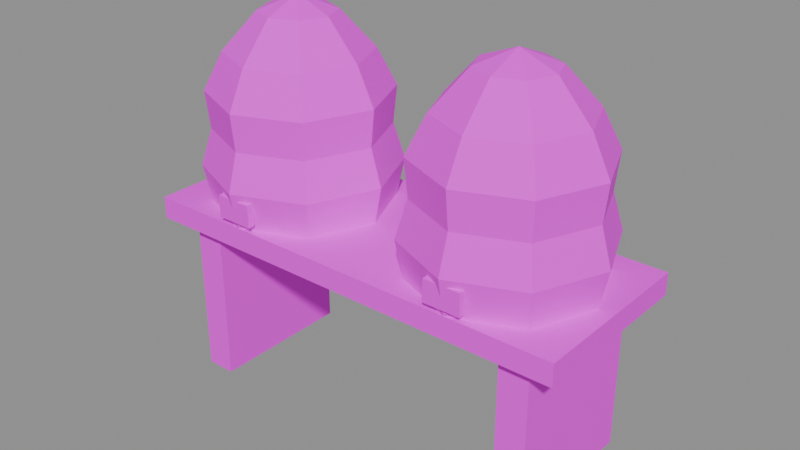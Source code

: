 # Source: beehives.blend  (saved by Blender 5.3.31; exported with 4.5.12 LTS)
import bpy
from mathutils import Matrix  # noqa: F401  (used for matrix-valued properties, if any)

bpy.ops.wm.read_factory_settings(use_empty=True)
scene = bpy.context.scene
scene.name = 'Scene'

# ---- images (referenced by path relative to the original .blend; pixels are not part of the script)
import os
ASSET_DIR = os.environ.get("B2B_ASSET_DIR", "")  # directory of the original .blend (textures are referenced by path, not embedded)
HERE = os.path.dirname(os.path.abspath(__file__))  # packed textures are extracted next to this script under _unpacked/

def load_image(name, relpath, width, height, colorspace="sRGB"):
    """Load a texture the original file referenced (path relative to the .blend, or extracted next to this script)."""
    p = next((c for c in (os.path.join(HERE, relpath), os.path.join(ASSET_DIR, relpath)) if relpath and os.path.exists(c)), "")
    if p:
        img = bpy.data.images.load(p, check_existing=True)
        img.name = name
    else:  # same state as the original file: an image datablock whose file is absent (Cycles renders it pink)
        img = bpy.data.images.new(name, width, height)
        img.source = "FILE"
        img.filepath = "//" + (relpath or name)
    img.colorspace_settings.name = colorspace
    return img
img_village_palette_png = load_image('village_palette.png', 'village_palette.png', 1024, 1024, 'sRGB')

# ---- materials (node trees are filled in below, after node groups)
mat_villagepalette = bpy.data.materials.new('VillagePalette')

# ---- material node trees
mat_villagepalette.use_nodes = True; mat_villagepalette.node_tree.nodes.clear()
_N = mat_villagepalette.node_tree.nodes; _L = mat_villagepalette.node_tree.links
n0 = _N.new('ShaderNodeBsdfPrincipled'); n0.name = 'Principled BSDF'; n0.location = (-200, 100)
n0.inputs[2].default_value = 0.9
n0.inputs[10].default_value = 0.005
n1 = _N.new('ShaderNodeOutputMaterial'); n1.name = 'Material Output'; n1.location = (200, 100)
n2 = _N.new('ShaderNodeTexImage'); n2.name = 'Image Texture'; n2.location = (-320, 300)
n2.image = img_village_palette_png
_L.new(n0.outputs[0], n1.inputs[0])
_L.new(n2.outputs[0], n0.inputs[0])
n1.is_active_output = True

# ---- meshes
me_beehives = bpy.data.meshes.new('beehives')
me_beehives.from_pydata([(-3.0, -1.2, 1.6), (3.0, -1.2, 1.6), (3.0, 1.2, 1.6), (-3.0, 1.2, 1.6), (-3.0, -1.2, 1.9), (3.0, -1.2, 1.9), (3.0, 1.2, 1.9), (-3.0, 1.2, 1.9), (-2.6, -1.0, -0.6), (-2.2, -1.0, -0.6), (-2.2, 1.0, -0.6), (-2.6, 1.0, -0.6), (-2.6, -1.0, 1.6), (-2.2, -1.0, 1.6), (-2.2, 1.0, 1.6), (-2.6, 1.0, 1.6), (2.2, -1.0, -0.6), (2.6, -1.0, -0.6), (2.6, 1.0, -0.6), (2.2, 1.0, -0.6), (2.2, -1.0, 1.6), (2.6, -1.0, 1.6), (2.6, 1.0, 1.6), (2.2, 1.0, 1.6), (-0.4, 0.0, 1.9), (-0.7515, 0.8485, 1.9), (-1.6, 1.2, 1.9), (-2.449, 0.8485, 1.9), (-2.8, 1.47e-16, 1.9), (-2.449, -0.8485, 1.9), (-1.6, -1.2, 1.9), (-0.7515, -0.8485, 1.9), (-0.3, 0.0, 2.4), (-0.6808, 0.9192, 2.4), (-1.6, 1.3, 2.4), (-2.519, 0.9192, 2.4), (-2.9, 1.592e-16, 2.4), (-2.519, -0.9192, 2.4), (-1.6, -1.3, 2.4), (-0.6808, -0.9192, 2.4), (-0.45, 0.0, 2.9), (-0.7868, 0.8132, 2.9), (-1.6, 1.15, 2.9), (-2.413, 0.8132, 2.9), (-2.75, 1.408e-16, 2.9), (-2.413, -0.8132, 2.9), (-1.6, -1.15, 2.9), (-0.7868, -0.8132, 2.9), (-0.4, 0.0, 3.4), (-0.7515, 0.8485, 3.4), (-1.6, 1.2, 3.4), (-2.449, 0.8485, 3.4), (-2.8, 1.47e-16, 3.4), (-2.449, -0.8485, 3.4), (-1.6, -1.2, 3.4), (-0.7515, -0.8485, 3.4), (-0.65, 0.0, 3.9), (-0.9282, 0.6718, 3.9), (-1.6, 0.95, 3.9), (-2.272, 0.6718, 3.9), (-2.55, 1.163e-16, 3.9), (-2.272, -0.6718, 3.9), (-1.6, -0.95, 3.9), (-0.9282, -0.6718, 3.9), (-1.1, 0.0, 4.4), (-1.246, 0.3536, 4.4), (-1.6, 0.5, 4.4), (-1.954, 0.3536, 4.4), (-2.1, 6.123e-17, 4.4), (-1.954, -0.3536, 4.4), (-1.6, -0.5, 4.4), (-1.246, -0.3536, 4.4), (-1.6, 0.0, 4.6), (-1.85, -1.25, 2.0), (-1.35, -1.25, 2.0), (-1.35, -1.15, 2.0), (-1.85, -1.15, 2.0), (-1.85, -1.25, 2.3), (-1.35, -1.25, 2.3), (-1.35, -1.15, 2.3), (-1.85, -1.15, 2.3), (2.8, 0.0, 1.9), (2.449, 0.8485, 1.9), (1.6, 1.2, 1.9), (0.7515, 0.8485, 1.9), (0.4, 1.47e-16, 1.9), (0.7515, -0.8485, 1.9), (1.6, -1.2, 1.9), (2.449, -0.8485, 1.9), (2.9, 0.0, 2.4), (2.519, 0.9192, 2.4), (1.6, 1.3, 2.4), (0.6808, 0.9192, 2.4), (0.3, 1.592e-16, 2.4), (0.6808, -0.9192, 2.4), (1.6, -1.3, 2.4), (2.519, -0.9192, 2.4), (2.75, 0.0, 2.9), (2.413, 0.8132, 2.9), (1.6, 1.15, 2.9), (0.7868, 0.8132, 2.9), (0.45, 1.408e-16, 2.9), (0.7868, -0.8132, 2.9), (1.6, -1.15, 2.9), (2.413, -0.8132, 2.9), (2.8, 0.0, 3.4), (2.449, 0.8485, 3.4), (1.6, 1.2, 3.4), (0.7515, 0.8485, 3.4), (0.4, 1.47e-16, 3.4), (0.7515, -0.8485, 3.4), (1.6, -1.2, 3.4), (2.449, -0.8485, 3.4), (2.55, 0.0, 3.9), (2.272, 0.6718, 3.9), (1.6, 0.95, 3.9), (0.9282, 0.6718, 3.9), (0.65, 1.163e-16, 3.9), (0.9282, -0.6718, 3.9), (1.6, -0.95, 3.9), (2.272, -0.6718, 3.9), (2.1, 0.0, 4.4), (1.954, 0.3536, 4.4), (1.6, 0.5, 4.4), (1.246, 0.3536, 4.4), (1.1, 6.123e-17, 4.4), (1.246, -0.3536, 4.4), (1.6, -0.5, 4.4), (1.954, -0.3536, 4.4), (1.6, 0.0, 4.6), (1.35, -1.25, 2.0), (1.85, -1.25, 2.0), (1.85, -1.15, 2.0), (1.35, -1.15, 2.0), (1.35, -1.25, 2.3), (1.85, -1.25, 2.3), (1.85, -1.15, 2.3), (1.35, -1.15, 2.3)], [], [(0, 3, 2, 1), (4, 5, 6, 7), (0, 1, 5, 4), (1, 2, 6, 5), (2, 3, 7, 6), (3, 0, 4, 7), (8, 11, 10, 9), (12, 13, 14, 15), (8, 9, 13, 12), (9, 10, 14, 13), (10, 11, 15, 14), (11, 8, 12, 15), (16, 19, 18, 17), (20, 21, 22, 23), (16, 17, 21, 20), (17, 18, 22, 21), (18, 19, 23, 22), (19, 16, 20, 23), (24, 25, 33, 32), (25, 26, 34, 33), (26, 27, 35, 34), (27, 28, 36, 35), (28, 29, 37, 36), (29, 30, 38, 37), (30, 31, 39, 38), (31, 24, 32, 39), (32, 33, 41, 40), (33, 34, 42, 41), (34, 35, 43, 42), (35, 36, 44, 43), (36, 37, 45, 44), (37, 38, 46, 45), (38, 39, 47, 46), (39, 32, 40, 47), (40, 41, 49, 48), (41, 42, 50, 49), (42, 43, 51, 50), (43, 44, 52, 51), (44, 45, 53, 52), (45, 46, 54, 53), (46, 47, 55, 54), (47, 40, 48, 55), (48, 49, 57, 56), (49, 50, 58, 57), (50, 51, 59, 58), (51, 52, 60, 59), (52, 53, 61, 60), (53, 54, 62, 61), (54, 55, 63, 62), (55, 48, 56, 63), (56, 57, 65, 64), (57, 58, 66, 65), (58, 59, 67, 66), (59, 60, 68, 67), (60, 61, 69, 68), (61, 62, 70, 69), (62, 63, 71, 70), (63, 56, 64, 71), (64, 65, 72), (65, 66, 72), (66, 67, 72), (67, 68, 72), (68, 69, 72), (69, 70, 72), (70, 71, 72), (71, 64, 72), (31, 30, 29, 28, 27, 26, 25, 24), (73, 76, 75, 74), (77, 78, 79, 80), (73, 74, 78, 77), (74, 75, 79, 78), (75, 76, 80, 79), (76, 73, 77, 80), (81, 82, 90, 89), (82, 83, 91, 90), (83, 84, 92, 91), (84, 85, 93, 92), (85, 86, 94, 93), (86, 87, 95, 94), (87, 88, 96, 95), (88, 81, 89, 96), (89, 90, 98, 97), (90, 91, 99, 98), (91, 92, 100, 99), (92, 93, 101, 100), (93, 94, 102, 101), (94, 95, 103, 102), (95, 96, 104, 103), (96, 89, 97, 104), (97, 98, 106, 105), (98, 99, 107, 106), (99, 100, 108, 107), (100, 101, 109, 108), (101, 102, 110, 109), (102, 103, 111, 110), (103, 104, 112, 111), (104, 97, 105, 112), (105, 106, 114, 113), (106, 107, 115, 114), (107, 108, 116, 115), (108, 109, 117, 116), (109, 110, 118, 117), (110, 111, 119, 118), (111, 112, 120, 119), (112, 105, 113, 120), (113, 114, 122, 121), (114, 115, 123, 122), (115, 116, 124, 123), (116, 117, 125, 124), (117, 118, 126, 125), (118, 119, 127, 126), (119, 120, 128, 127), (120, 113, 121, 128), (121, 122, 129), (122, 123, 129), (123, 124, 129), (124, 125, 129), (125, 126, 129), (126, 127, 129), (127, 128, 129), (128, 121, 129), (88, 87, 86, 85, 84, 83, 82, 81), (130, 133, 132, 131), (134, 135, 136, 137), (130, 131, 135, 134), (131, 132, 136, 135), (132, 133, 137, 136), (133, 130, 134, 137)])
_uv = me_beehives.uv_layers.new(name='UVMap')
_uv.uv.foreach_set('vector', [0.1484, 0.42, 0.1484, 0.42, 0.1484, 0.42, 0.1484, 0.42, 0.1484, 0.6, 0.1484, 0.6, 0.1484, 0.6, 0.1484, 0.6, 0.1484, 0.42, 0.1484, 0.42, 0.1484, 0.6, 0.1484, 0.6, 0.1484, 0.42, 0.1484, 0.42, 0.1484, 0.6, 0.1484, 0.6, 0.1484, 0.42, 0.1484, 0.42, 0.1484, 0.6, 0.1484, 0.6, 0.1484, 0.42, 0.1484, 0.42, 0.1484, 0.6, 0.1484, 0.6, 0.1172, 0.42, 0.1172, 0.42, 0.1172, 0.42, 0.1172, 0.42, 0.1172, 0.6, 0.1172, 0.6, 0.1172, 0.6, 0.1172, 0.6, 0.1172, 0.42, 0.1172, 0.42, 0.1172, 0.6, 0.1172, 0.6, 0.1172, 0.42, 0.1172, 0.42, 0.1172, 0.6, 0.1172, 0.6, 0.1172, 0.42, 0.1172, 0.42, 0.1172, 0.6, 0.1172, 0.6, 0.1172, 0.42, 0.1172, 0.42, 0.1172, 0.6, 0.1172, 0.6, 0.1172, 0.42, 0.1172, 0.42, 0.1172, 0.42, 0.1172, 0.42, 0.1172, 0.6, 0.1172, 0.6, 0.1172, 0.6, 0.1172, 0.6, 0.1172, 0.42, 0.1172, 0.42, 0.1172, 0.6, 0.1172, 0.6, 0.1172, 0.42, 0.1172, 0.42, 0.1172, 0.6, 0.1172, 0.6, 0.1172, 0.42, 0.1172, 0.42, 0.1172, 0.6, 0.1172, 0.6, 0.1172, 0.42, 0.1172, 0.42, 0.1172, 0.6, 0.1172, 0.6, 0.4141, 0.3, 0.4141, 0.3, 0.4141, 0.3889, 0.4141, 0.3889, 0.4141, 0.3, 0.4141, 0.3, 0.4141, 0.3889, 0.4141, 0.3889, 0.4141, 0.3, 0.4141, 0.3, 0.4141, 0.3889, 0.4141, 0.3889, 0.4141, 0.3, 0.4141, 0.3, 0.4141, 0.3889, 0.4141, 0.3889, 0.4141, 0.3, 0.4141, 0.3, 0.4141, 0.3889, 0.4141, 0.3889, 0.4141, 0.3, 0.4141, 0.3, 0.4141, 0.3889, 0.4141, 0.3889, 0.4141, 0.3, 0.4141, 0.3, 0.4141, 0.3889, 0.4141, 0.3889, 0.4141, 0.3, 0.4141, 0.3, 0.4141, 0.3889, 0.4141, 0.3889, 0.4141, 0.3889, 0.4141, 0.3889, 0.4141, 0.4778, 0.4141, 0.4778, 0.4141, 0.3889, 0.4141, 0.3889, 0.4141, 0.4778, 0.4141, 0.4778, 0.4141, 0.3889, 0.4141, 0.3889, 0.4141, 0.4778, 0.4141, 0.4778, 0.4141, 0.3889, 0.4141, 0.3889, 0.4141, 0.4778, 0.4141, 0.4778, 0.4141, 0.3889, 0.4141, 0.3889, 0.4141, 0.4778, 0.4141, 0.4778, 0.4141, 0.3889, 0.4141, 0.3889, 0.4141, 0.4778, 0.4141, 0.4778, 0.4141, 0.3889, 0.4141, 0.3889, 0.4141, 0.4778, 0.4141, 0.4778, 0.4141, 0.3889, 0.4141, 0.3889, 0.4141, 0.4778, 0.4141, 0.4778, 0.4141, 0.4778, 0.4141, 0.4778, 0.4141, 0.5667, 0.4141, 0.5667, 0.4141, 0.4778, 0.4141, 0.4778, 0.4141, 0.5667, 0.4141, 0.5667, 0.4141, 0.4778, 0.4141, 0.4778, 0.4141, 0.5667, 0.4141, 0.5667, 0.4141, 0.4778, 0.4141, 0.4778, 0.4141, 0.5667, 0.4141, 0.5667, 0.4141, 0.4778, 0.4141, 0.4778, 0.4141, 0.5667, 0.4141, 0.5667, 0.4141, 0.4778, 0.4141, 0.4778, 0.4141, 0.5667, 0.4141, 0.5667, 0.4141, 0.4778, 0.4141, 0.4778, 0.4141, 0.5667, 0.4141, 0.5667, 0.4141, 0.4778, 0.4141, 0.4778, 0.4141, 0.5667, 0.4141, 0.5667, 0.4141, 0.5667, 0.4141, 0.5667, 0.4141, 0.6556, 0.4141, 0.6556, 0.4141, 0.5667, 0.4141, 0.5667, 0.4141, 0.6556, 0.4141, 0.6556, 0.4141, 0.5667, 0.4141, 0.5667, 0.4141, 0.6556, 0.4141, 0.6556, 0.4141, 0.5667, 0.4141, 0.5667, 0.4141, 0.6556, 0.4141, 0.6556, 0.4141, 0.5667, 0.4141, 0.5667, 0.4141, 0.6556, 0.4141, 0.6556, 0.4141, 0.5667, 0.4141, 0.5667, 0.4141, 0.6556, 0.4141, 0.6556, 0.4141, 0.5667, 0.4141, 0.5667, 0.4141, 0.6556, 0.4141, 0.6556, 0.4141, 0.5667, 0.4141, 0.5667, 0.4141, 0.6556, 0.4141, 0.6556, 0.4141, 0.6556, 0.4141, 0.6556, 0.4141, 0.7444, 0.4141, 0.7444, 0.4141, 0.6556, 0.4141, 0.6556, 0.4141, 0.7444, 0.4141, 0.7444, 0.4141, 0.6556, 0.4141, 0.6556, 0.4141, 0.7444, 0.4141, 0.7444, 0.4141, 0.6556, 0.4141, 0.6556, 0.4141, 0.7444, 0.4141, 0.7444, 0.4141, 0.6556, 0.4141, 0.6556, 0.4141, 0.7444, 0.4141, 0.7444, 0.4141, 0.6556, 0.4141, 0.6556, 0.4141, 0.7444, 0.4141, 0.7444, 0.4141, 0.6556, 0.4141, 0.6556, 0.4141, 0.7444, 0.4141, 0.7444, 0.4141, 0.6556, 0.4141, 0.6556, 0.4141, 0.7444, 0.4141, 0.7444, 0.4141, 0.7444, 0.4141, 0.7444, 0.4141, 0.78, 0.4141, 0.7444, 0.4141, 0.7444, 0.4141, 0.78, 0.4141, 0.7444, 0.4141, 0.7444, 0.4141, 0.78, 0.4141, 0.7444, 0.4141, 0.7444, 0.4141, 0.78, 0.4141, 0.7444, 0.4141, 0.7444, 0.4141, 0.78, 0.4141, 0.7444, 0.4141, 0.7444, 0.4141, 0.78, 0.4141, 0.7444, 0.4141, 0.7444, 0.4141, 0.78, 0.4141, 0.7444, 0.4141, 0.7444, 0.4141, 0.78, 0.4141, 0.3, 0.4141, 0.3, 0.4141, 0.3, 0.4141, 0.3, 0.4141, 0.3, 0.4141, 0.3, 0.4141, 0.3, 0.4141, 0.3, 0.4453, 0.42, 0.4453, 0.42, 0.4453, 0.42, 0.4453, 0.42, 0.4453, 0.6, 0.4453, 0.6, 0.4453, 0.6, 0.4453, 0.6, 0.4453, 0.42, 0.4453, 0.42, 0.4453, 0.6, 0.4453, 0.6, 0.4453, 0.42, 0.4453, 0.42, 0.4453, 0.6, 0.4453, 0.6, 0.4453, 0.42, 0.4453, 0.42, 0.4453, 0.6, 0.4453, 0.6, 0.4453, 0.42, 0.4453, 0.42, 0.4453, 0.6, 0.4453, 0.6, 0.4141, 0.3, 0.4141, 0.3, 0.4141, 0.3889, 0.4141, 0.3889, 0.4141, 0.3, 0.4141, 0.3, 0.4141, 0.3889, 0.4141, 0.3889, 0.4141, 0.3, 0.4141, 0.3, 0.4141, 0.3889, 0.4141, 0.3889, 0.4141, 0.3, 0.4141, 0.3, 0.4141, 0.3889, 0.4141, 0.3889, 0.4141, 0.3, 0.4141, 0.3, 0.4141, 0.3889, 0.4141, 0.3889, 0.4141, 0.3, 0.4141, 0.3, 0.4141, 0.3889, 0.4141, 0.3889, 0.4141, 0.3, 0.4141, 0.3, 0.4141, 0.3889, 0.4141, 0.3889, 0.4141, 0.3, 0.4141, 0.3, 0.4141, 0.3889, 0.4141, 0.3889, 0.4141, 0.3889, 0.4141, 0.3889, 0.4141, 0.4778, 0.4141, 0.4778, 0.4141, 0.3889, 0.4141, 0.3889, 0.4141, 0.4778, 0.4141, 0.4778, 0.4141, 0.3889, 0.4141, 0.3889, 0.4141, 0.4778, 0.4141, 0.4778, 0.4141, 0.3889, 0.4141, 0.3889, 0.4141, 0.4778, 0.4141, 0.4778, 0.4141, 0.3889, 0.4141, 0.3889, 0.4141, 0.4778, 0.4141, 0.4778, 0.4141, 0.3889, 0.4141, 0.3889, 0.4141, 0.4778, 0.4141, 0.4778, 0.4141, 0.3889, 0.4141, 0.3889, 0.4141, 0.4778, 0.4141, 0.4778, 0.4141, 0.3889, 0.4141, 0.3889, 0.4141, 0.4778, 0.4141, 0.4778, 0.4141, 0.4778, 0.4141, 0.4778, 0.4141, 0.5667, 0.4141, 0.5667, 0.4141, 0.4778, 0.4141, 0.4778, 0.4141, 0.5667, 0.4141, 0.5667, 0.4141, 0.4778, 0.4141, 0.4778, 0.4141, 0.5667, 0.4141, 0.5667, 0.4141, 0.4778, 0.4141, 0.4778, 0.4141, 0.5667, 0.4141, 0.5667, 0.4141, 0.4778, 0.4141, 0.4778, 0.4141, 0.5667, 0.4141, 0.5667, 0.4141, 0.4778, 0.4141, 0.4778, 0.4141, 0.5667, 0.4141, 0.5667, 0.4141, 0.4778, 0.4141, 0.4778, 0.4141, 0.5667, 0.4141, 0.5667, 0.4141, 0.4778, 0.4141, 0.4778, 0.4141, 0.5667, 0.4141, 0.5667, 0.4141, 0.5667, 0.4141, 0.5667, 0.4141, 0.6556, 0.4141, 0.6556, 0.4141, 0.5667, 0.4141, 0.5667, 0.4141, 0.6556, 0.4141, 0.6556, 0.4141, 0.5667, 0.4141, 0.5667, 0.4141, 0.6556, 0.4141, 0.6556, 0.4141, 0.5667, 0.4141, 0.5667, 0.4141, 0.6556, 0.4141, 0.6556, 0.4141, 0.5667, 0.4141, 0.5667, 0.4141, 0.6556, 0.4141, 0.6556, 0.4141, 0.5667, 0.4141, 0.5667, 0.4141, 0.6556, 0.4141, 0.6556, 0.4141, 0.5667, 0.4141, 0.5667, 0.4141, 0.6556, 0.4141, 0.6556, 0.4141, 0.5667, 0.4141, 0.5667, 0.4141, 0.6556, 0.4141, 0.6556, 0.4141, 0.6556, 0.4141, 0.6556, 0.4141, 0.7444, 0.4141, 0.7444, 0.4141, 0.6556, 0.4141, 0.6556, 0.4141, 0.7444, 0.4141, 0.7444, 0.4141, 0.6556, 0.4141, 0.6556, 0.4141, 0.7444, 0.4141, 0.7444, 0.4141, 0.6556, 0.4141, 0.6556, 0.4141, 0.7444, 0.4141, 0.7444, 0.4141, 0.6556, 0.4141, 0.6556, 0.4141, 0.7444, 0.4141, 0.7444, 0.4141, 0.6556, 0.4141, 0.6556, 0.4141, 0.7444, 0.4141, 0.7444, 0.4141, 0.6556, 0.4141, 0.6556, 0.4141, 0.7444, 0.4141, 0.7444, 0.4141, 0.6556, 0.4141, 0.6556, 0.4141, 0.7444, 0.4141, 0.7444, 0.4141, 0.7444, 0.4141, 0.7444, 0.4141, 0.78, 0.4141, 0.7444, 0.4141, 0.7444, 0.4141, 0.78, 0.4141, 0.7444, 0.4141, 0.7444, 0.4141, 0.78, 0.4141, 0.7444, 0.4141, 0.7444, 0.4141, 0.78, 0.4141, 0.7444, 0.4141, 0.7444, 0.4141, 0.78, 0.4141, 0.7444, 0.4141, 0.7444, 0.4141, 0.78, 0.4141, 0.7444, 0.4141, 0.7444, 0.4141, 0.78, 0.4141, 0.7444, 0.4141, 0.7444, 0.4141, 0.78, 0.4141, 0.3, 0.4141, 0.3, 0.4141, 0.3, 0.4141, 0.3, 0.4141, 0.3, 0.4141, 0.3, 0.4141, 0.3, 0.4141, 0.3, 0.4453, 0.42, 0.4453, 0.42, 0.4453, 0.42, 0.4453, 0.42, 0.4453, 0.6, 0.4453, 0.6, 0.4453, 0.6, 0.4453, 0.6, 0.4453, 0.42, 0.4453, 0.42, 0.4453, 0.6, 0.4453, 0.6, 0.4453, 0.42, 0.4453, 0.42, 0.4453, 0.6, 0.4453, 0.6, 0.4453, 0.42, 0.4453, 0.42, 0.4453, 0.6, 0.4453, 0.6, 0.4453, 0.42, 0.4453, 0.42, 0.4453, 0.6, 0.4453, 0.6])
me_beehives.materials.append(mat_villagepalette)
me_beehives.update()

# ---- objects
ob_beehives = bpy.data.objects.new('beehives', me_beehives)

# ---- transforms, parenting, visibility, modifiers, constraints
ob_beehives.location = (0.0, 0.0, 0.0)

# ---- collection membership
scene.collection.objects.link(ob_beehives)

# ---- scene / render settings (as saved in the file)
scene.frame_start = 1; scene.frame_end = 250; scene.frame_set(1)
scene.render.engine = 'BLENDER_EEVEE_NEXT'
scene.render.bake_bias = 0.0
scene.render.bake_samples = 0
scene.render.compositor_device = 'GPU'
scene.eevee.use_volume_custom_range = False
scene.eevee.fast_gi_thickness_near = 0.1
scene.eevee.fast_gi_thickness_far = 0.0
scene.eevee.ray_tracing_options.screen_trace_thickness = 0.1
bpy.context.view_layer.update()

# ---- added for rendering (the .blend has no active camera and no usable light): camera, sun + grey world if the file has none
cam_auto = bpy.data.cameras.new('AutoCamera')
cam_auto.lens = 50.0
cam_auto.sensor_width = 36.0
cam_auto.clip_end = 1000.0
ob_auto_camera = bpy.data.objects.new('AutoCamera', cam_auto)
scene.collection.objects.link(ob_auto_camera)
ob_auto_camera.location = (7.72992, -9.2759, 8.18393)
ob_auto_camera.rotation_euler = (1.09748, -7.21219e-08, 0.694738)
scene.camera = ob_auto_camera
light_auto_sun = bpy.data.lights.new('AutoSun', 'SUN')
light_auto_sun.energy = 3.0
light_auto_sun.angle = 0.0523599
ob_auto_sun = bpy.data.objects.new('AutoSun', light_auto_sun)
scene.collection.objects.link(ob_auto_sun)
ob_auto_sun.rotation_euler = (0.872665, 0.174533, 0.523599)
if scene.world is None:
    world_auto = bpy.data.worlds.new('AutoWorld')
    world_auto.color = (0.3, 0.3, 0.3)
    scene.world = world_auto
bpy.context.view_layer.update()

